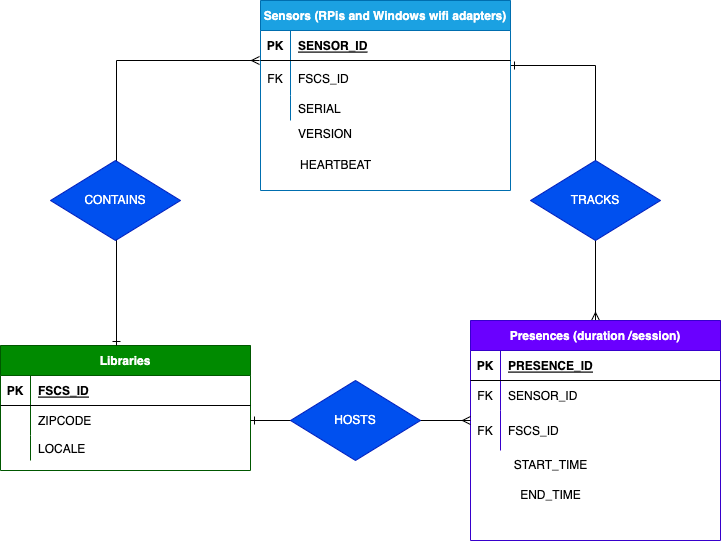

The diagram above was exported from draw.io. Its source (the exported page's mxGraphModel, read from the mxfile embedded in the PNG):
<mxGraphModel dx="2066" dy="1129" grid="1" gridSize="10" guides="1" tooltips="1" connect="1" arrows="1" fold="1" page="1" pageScale="1" pageWidth="850" pageHeight="1100" math="0" shadow="0" extFonts="Permanent Marker^https://fonts.googleapis.com/css?family=Permanent+Marker">
  <root>
    <mxCell id="0" />
    <mxCell id="1" parent="0" />
    <mxCell id="KcP10ACS-BVcZLbAQn2V-13" style="edgeStyle=orthogonalEdgeStyle;rounded=0;orthogonalLoop=1;jettySize=auto;html=1;startArrow=ERone;startFill=0;endArrow=ERmany;endFill=0;" parent="1" source="C-vyLk0tnHw3VtMMgP7b-2" target="C-vyLk0tnHw3VtMMgP7b-13" edge="1">
      <mxGeometry relative="1" as="geometry">
        <Array as="points">
          <mxPoint x="635" y="185" />
        </Array>
      </mxGeometry>
    </mxCell>
    <mxCell id="C-vyLk0tnHw3VtMMgP7b-2" value="Sensors (RPis and Windows wifi adapters)" style="shape=table;startSize=30;container=1;collapsible=1;childLayout=tableLayout;fixedRows=1;rowLines=0;fontStyle=1;align=center;resizeLast=1;fillColor=#1ba1e2;fontColor=#ffffff;strokeColor=#006EAF;" parent="1" vertex="1">
      <mxGeometry x="300" y="120" width="250" height="190" as="geometry" />
    </mxCell>
    <mxCell id="C-vyLk0tnHw3VtMMgP7b-3" value="" style="shape=partialRectangle;collapsible=0;dropTarget=0;pointerEvents=0;fillColor=none;points=[[0,0.5],[1,0.5]];portConstraint=eastwest;top=0;left=0;right=0;bottom=1;" parent="C-vyLk0tnHw3VtMMgP7b-2" vertex="1">
      <mxGeometry y="30" width="250" height="30" as="geometry" />
    </mxCell>
    <mxCell id="C-vyLk0tnHw3VtMMgP7b-4" value="PK" style="shape=partialRectangle;overflow=hidden;connectable=0;fillColor=none;top=0;left=0;bottom=0;right=0;fontStyle=1;" parent="C-vyLk0tnHw3VtMMgP7b-3" vertex="1">
      <mxGeometry width="30" height="30" as="geometry">
        <mxRectangle width="30" height="30" as="alternateBounds" />
      </mxGeometry>
    </mxCell>
    <mxCell id="C-vyLk0tnHw3VtMMgP7b-5" value="SENSOR_ID" style="shape=partialRectangle;overflow=hidden;connectable=0;fillColor=none;top=0;left=0;bottom=0;right=0;align=left;spacingLeft=6;fontStyle=5;" parent="C-vyLk0tnHw3VtMMgP7b-3" vertex="1">
      <mxGeometry x="30" width="220" height="30" as="geometry">
        <mxRectangle width="220" height="30" as="alternateBounds" />
      </mxGeometry>
    </mxCell>
    <mxCell id="C-vyLk0tnHw3VtMMgP7b-6" value="" style="shape=partialRectangle;collapsible=0;dropTarget=0;pointerEvents=0;fillColor=none;points=[[0,0.5],[1,0.5]];portConstraint=eastwest;top=0;left=0;right=0;bottom=0;" parent="C-vyLk0tnHw3VtMMgP7b-2" vertex="1">
      <mxGeometry y="60" width="250" height="35" as="geometry" />
    </mxCell>
    <mxCell id="C-vyLk0tnHw3VtMMgP7b-7" value="FK" style="shape=partialRectangle;overflow=hidden;connectable=0;fillColor=none;top=0;left=0;bottom=0;right=0;" parent="C-vyLk0tnHw3VtMMgP7b-6" vertex="1">
      <mxGeometry width="30" height="35" as="geometry">
        <mxRectangle width="30" height="35" as="alternateBounds" />
      </mxGeometry>
    </mxCell>
    <mxCell id="C-vyLk0tnHw3VtMMgP7b-8" value="FSCS_ID" style="shape=partialRectangle;overflow=hidden;connectable=0;fillColor=none;top=0;left=0;bottom=0;right=0;align=left;spacingLeft=6;" parent="C-vyLk0tnHw3VtMMgP7b-6" vertex="1">
      <mxGeometry x="30" width="220" height="35" as="geometry">
        <mxRectangle width="220" height="35" as="alternateBounds" />
      </mxGeometry>
    </mxCell>
    <mxCell id="C-vyLk0tnHw3VtMMgP7b-9" value="" style="shape=partialRectangle;collapsible=0;dropTarget=0;pointerEvents=0;fillColor=none;points=[[0,0.5],[1,0.5]];portConstraint=eastwest;top=0;left=0;right=0;bottom=0;" parent="C-vyLk0tnHw3VtMMgP7b-2" vertex="1">
      <mxGeometry y="95" width="250" height="25" as="geometry" />
    </mxCell>
    <mxCell id="C-vyLk0tnHw3VtMMgP7b-10" value="" style="shape=partialRectangle;overflow=hidden;connectable=0;fillColor=none;top=0;left=0;bottom=0;right=0;" parent="C-vyLk0tnHw3VtMMgP7b-9" vertex="1">
      <mxGeometry width="30" height="25" as="geometry">
        <mxRectangle width="30" height="25" as="alternateBounds" />
      </mxGeometry>
    </mxCell>
    <mxCell id="C-vyLk0tnHw3VtMMgP7b-11" value="SERIAL" style="shape=partialRectangle;overflow=hidden;connectable=0;fillColor=none;top=0;left=0;bottom=0;right=0;align=left;spacingLeft=6;" parent="C-vyLk0tnHw3VtMMgP7b-9" vertex="1">
      <mxGeometry x="30" width="220" height="25" as="geometry">
        <mxRectangle width="220" height="25" as="alternateBounds" />
      </mxGeometry>
    </mxCell>
    <mxCell id="C-vyLk0tnHw3VtMMgP7b-13" value="Presences (duration /session)" style="shape=table;startSize=30;container=1;collapsible=1;childLayout=tableLayout;fixedRows=1;rowLines=0;fontStyle=1;align=center;resizeLast=1;fillColor=#6a00ff;fontColor=#ffffff;strokeColor=#3700CC;" parent="1" vertex="1">
      <mxGeometry x="510" y="440" width="250" height="220" as="geometry" />
    </mxCell>
    <mxCell id="C-vyLk0tnHw3VtMMgP7b-14" value="" style="shape=partialRectangle;collapsible=0;dropTarget=0;pointerEvents=0;fillColor=none;points=[[0,0.5],[1,0.5]];portConstraint=eastwest;top=0;left=0;right=0;bottom=1;" parent="C-vyLk0tnHw3VtMMgP7b-13" vertex="1">
      <mxGeometry y="30" width="250" height="30" as="geometry" />
    </mxCell>
    <mxCell id="C-vyLk0tnHw3VtMMgP7b-15" value="PK" style="shape=partialRectangle;overflow=hidden;connectable=0;fillColor=none;top=0;left=0;bottom=0;right=0;fontStyle=1;" parent="C-vyLk0tnHw3VtMMgP7b-14" vertex="1">
      <mxGeometry width="30" height="30" as="geometry">
        <mxRectangle width="30" height="30" as="alternateBounds" />
      </mxGeometry>
    </mxCell>
    <mxCell id="C-vyLk0tnHw3VtMMgP7b-16" value="PRESENCE_ID" style="shape=partialRectangle;overflow=hidden;connectable=0;fillColor=none;top=0;left=0;bottom=0;right=0;align=left;spacingLeft=6;fontStyle=5;" parent="C-vyLk0tnHw3VtMMgP7b-14" vertex="1">
      <mxGeometry x="30" width="220" height="30" as="geometry">
        <mxRectangle width="220" height="30" as="alternateBounds" />
      </mxGeometry>
    </mxCell>
    <mxCell id="C-vyLk0tnHw3VtMMgP7b-17" value="" style="shape=partialRectangle;collapsible=0;dropTarget=0;pointerEvents=0;fillColor=none;points=[[0,0.5],[1,0.5]];portConstraint=eastwest;top=0;left=0;right=0;bottom=0;" parent="C-vyLk0tnHw3VtMMgP7b-13" vertex="1">
      <mxGeometry y="60" width="250" height="30" as="geometry" />
    </mxCell>
    <mxCell id="C-vyLk0tnHw3VtMMgP7b-18" value="FK" style="shape=partialRectangle;overflow=hidden;connectable=0;fillColor=none;top=0;left=0;bottom=0;right=0;" parent="C-vyLk0tnHw3VtMMgP7b-17" vertex="1">
      <mxGeometry width="30" height="30" as="geometry">
        <mxRectangle width="30" height="30" as="alternateBounds" />
      </mxGeometry>
    </mxCell>
    <mxCell id="C-vyLk0tnHw3VtMMgP7b-19" value="SENSOR_ID" style="shape=partialRectangle;overflow=hidden;connectable=0;fillColor=none;top=0;left=0;bottom=0;right=0;align=left;spacingLeft=6;" parent="C-vyLk0tnHw3VtMMgP7b-17" vertex="1">
      <mxGeometry x="30" width="220" height="30" as="geometry">
        <mxRectangle width="220" height="30" as="alternateBounds" />
      </mxGeometry>
    </mxCell>
    <mxCell id="C-vyLk0tnHw3VtMMgP7b-20" value="" style="shape=partialRectangle;collapsible=0;dropTarget=0;pointerEvents=0;fillColor=none;points=[[0,0.5],[1,0.5]];portConstraint=eastwest;top=0;left=0;right=0;bottom=0;" parent="C-vyLk0tnHw3VtMMgP7b-13" vertex="1">
      <mxGeometry y="90" width="250" height="40" as="geometry" />
    </mxCell>
    <mxCell id="C-vyLk0tnHw3VtMMgP7b-21" value="FK" style="shape=partialRectangle;overflow=hidden;connectable=0;fillColor=none;top=0;left=0;bottom=0;right=0;" parent="C-vyLk0tnHw3VtMMgP7b-20" vertex="1">
      <mxGeometry width="30" height="40" as="geometry">
        <mxRectangle width="30" height="40" as="alternateBounds" />
      </mxGeometry>
    </mxCell>
    <mxCell id="C-vyLk0tnHw3VtMMgP7b-22" value="FSCS_ID" style="shape=partialRectangle;overflow=hidden;connectable=0;fillColor=none;top=0;left=0;bottom=0;right=0;align=left;spacingLeft=6;" parent="C-vyLk0tnHw3VtMMgP7b-20" vertex="1">
      <mxGeometry x="30" width="220" height="40" as="geometry">
        <mxRectangle width="220" height="40" as="alternateBounds" />
      </mxGeometry>
    </mxCell>
    <mxCell id="KcP10ACS-BVcZLbAQn2V-1" value="Libraries" style="shape=table;startSize=30;container=1;collapsible=1;childLayout=tableLayout;fixedRows=1;rowLines=0;fontStyle=1;align=center;resizeLast=1;fillColor=#008a00;fontColor=#ffffff;strokeColor=#005700;" parent="1" vertex="1">
      <mxGeometry x="40" y="465" width="250" height="125" as="geometry">
        <mxRectangle x="120" y="280" width="90" height="30" as="alternateBounds" />
      </mxGeometry>
    </mxCell>
    <mxCell id="KcP10ACS-BVcZLbAQn2V-2" value="" style="shape=partialRectangle;collapsible=0;dropTarget=0;pointerEvents=0;fillColor=none;points=[[0,0.5],[1,0.5]];portConstraint=eastwest;top=0;left=0;right=0;bottom=1;" parent="KcP10ACS-BVcZLbAQn2V-1" vertex="1">
      <mxGeometry y="30" width="250" height="30" as="geometry" />
    </mxCell>
    <mxCell id="KcP10ACS-BVcZLbAQn2V-3" value="PK" style="shape=partialRectangle;overflow=hidden;connectable=0;fillColor=none;top=0;left=0;bottom=0;right=0;fontStyle=1;" parent="KcP10ACS-BVcZLbAQn2V-2" vertex="1">
      <mxGeometry width="30" height="30" as="geometry">
        <mxRectangle width="30" height="30" as="alternateBounds" />
      </mxGeometry>
    </mxCell>
    <mxCell id="KcP10ACS-BVcZLbAQn2V-4" value="FSCS_ID" style="shape=partialRectangle;overflow=hidden;connectable=0;fillColor=none;top=0;left=0;bottom=0;right=0;align=left;spacingLeft=6;fontStyle=5;" parent="KcP10ACS-BVcZLbAQn2V-2" vertex="1">
      <mxGeometry x="30" width="220" height="30" as="geometry">
        <mxRectangle width="220" height="30" as="alternateBounds" />
      </mxGeometry>
    </mxCell>
    <mxCell id="KcP10ACS-BVcZLbAQn2V-5" value="" style="shape=partialRectangle;collapsible=0;dropTarget=0;pointerEvents=0;fillColor=none;points=[[0,0.5],[1,0.5]];portConstraint=eastwest;top=0;left=0;right=0;bottom=0;" parent="KcP10ACS-BVcZLbAQn2V-1" vertex="1">
      <mxGeometry y="60" width="250" height="30" as="geometry" />
    </mxCell>
    <mxCell id="KcP10ACS-BVcZLbAQn2V-6" value="" style="shape=partialRectangle;overflow=hidden;connectable=0;fillColor=none;top=0;left=0;bottom=0;right=0;" parent="KcP10ACS-BVcZLbAQn2V-5" vertex="1">
      <mxGeometry width="30" height="30" as="geometry">
        <mxRectangle width="30" height="30" as="alternateBounds" />
      </mxGeometry>
    </mxCell>
    <mxCell id="KcP10ACS-BVcZLbAQn2V-7" value="ZIPCODE" style="shape=partialRectangle;overflow=hidden;connectable=0;fillColor=none;top=0;left=0;bottom=0;right=0;align=left;spacingLeft=6;" parent="KcP10ACS-BVcZLbAQn2V-5" vertex="1">
      <mxGeometry x="30" width="220" height="30" as="geometry">
        <mxRectangle width="220" height="30" as="alternateBounds" />
      </mxGeometry>
    </mxCell>
    <mxCell id="KcP10ACS-BVcZLbAQn2V-8" value="" style="shape=partialRectangle;collapsible=0;dropTarget=0;pointerEvents=0;fillColor=none;points=[[0,0.5],[1,0.5]];portConstraint=eastwest;top=0;left=0;right=0;bottom=0;" parent="KcP10ACS-BVcZLbAQn2V-1" vertex="1">
      <mxGeometry y="90" width="250" height="25" as="geometry" />
    </mxCell>
    <mxCell id="KcP10ACS-BVcZLbAQn2V-9" value="" style="shape=partialRectangle;overflow=hidden;connectable=0;fillColor=none;top=0;left=0;bottom=0;right=0;" parent="KcP10ACS-BVcZLbAQn2V-8" vertex="1">
      <mxGeometry width="30" height="25" as="geometry">
        <mxRectangle width="30" height="25" as="alternateBounds" />
      </mxGeometry>
    </mxCell>
    <mxCell id="KcP10ACS-BVcZLbAQn2V-10" value="LOCALE" style="shape=partialRectangle;overflow=hidden;connectable=0;fillColor=none;top=0;left=0;bottom=0;right=0;align=left;spacingLeft=6;" parent="KcP10ACS-BVcZLbAQn2V-8" vertex="1">
      <mxGeometry x="30" width="220" height="25" as="geometry">
        <mxRectangle width="220" height="25" as="alternateBounds" />
      </mxGeometry>
    </mxCell>
    <mxCell id="KcP10ACS-BVcZLbAQn2V-14" value="TRACKS" style="rhombus;whiteSpace=wrap;html=1;fillColor=#0050ef;fontColor=#ffffff;strokeColor=#001DBC;" parent="1" vertex="1">
      <mxGeometry x="570" y="280" width="130" height="80" as="geometry" />
    </mxCell>
    <mxCell id="KcP10ACS-BVcZLbAQn2V-25" value="START_TIME" style="text;html=1;align=center;verticalAlign=middle;resizable=0;points=[];autosize=1;strokeColor=none;fillColor=none;" parent="1" vertex="1">
      <mxGeometry x="540" y="570" width="100" height="30" as="geometry" />
    </mxCell>
    <mxCell id="KcP10ACS-BVcZLbAQn2V-28" style="edgeStyle=orthogonalEdgeStyle;rounded=0;orthogonalLoop=1;jettySize=auto;html=1;entryX=0.464;entryY=0;entryDx=0;entryDy=0;startArrow=ERmany;startFill=0;endArrow=ERone;endFill=0;entryPerimeter=0;" parent="1" target="KcP10ACS-BVcZLbAQn2V-1" edge="1">
      <mxGeometry relative="1" as="geometry">
        <Array as="points">
          <mxPoint x="156" y="180" />
        </Array>
        <mxPoint x="299" y="180" as="sourcePoint" />
      </mxGeometry>
    </mxCell>
    <mxCell id="KcP10ACS-BVcZLbAQn2V-29" value="CONTAINS" style="rhombus;whiteSpace=wrap;html=1;fillColor=#0050ef;fontColor=#ffffff;strokeColor=#001DBC;" parent="1" vertex="1">
      <mxGeometry x="90" y="280" width="130" height="80" as="geometry" />
    </mxCell>
    <mxCell id="63te8DaCAtURwqytcfaw-1" style="edgeStyle=orthogonalEdgeStyle;rounded=0;orthogonalLoop=1;jettySize=auto;html=1;exitX=1;exitY=0.5;exitDx=0;exitDy=0;entryX=0;entryY=0.25;entryDx=0;entryDy=0;entryPerimeter=0;startArrow=ERone;startFill=0;endArrow=ERmany;endFill=0;" edge="1" parent="1" source="KcP10ACS-BVcZLbAQn2V-5" target="C-vyLk0tnHw3VtMMgP7b-20">
      <mxGeometry relative="1" as="geometry" />
    </mxCell>
    <mxCell id="63te8DaCAtURwqytcfaw-2" value="HOSTS" style="rhombus;whiteSpace=wrap;html=1;fillColor=#0050ef;fontColor=#ffffff;strokeColor=#001DBC;" vertex="1" parent="1">
      <mxGeometry x="330" y="500" width="130" height="80" as="geometry" />
    </mxCell>
    <mxCell id="63te8DaCAtURwqytcfaw-4" value="VERSION" style="shape=partialRectangle;overflow=hidden;connectable=0;fillColor=none;top=0;left=0;bottom=0;right=0;align=left;spacingLeft=6;" vertex="1" parent="1">
      <mxGeometry x="330" y="240" width="220" height="25" as="geometry">
        <mxRectangle width="220" height="25" as="alternateBounds" />
      </mxGeometry>
    </mxCell>
    <mxCell id="63te8DaCAtURwqytcfaw-6" value="END_TIME" style="text;html=1;align=center;verticalAlign=middle;resizable=0;points=[];autosize=1;strokeColor=none;fillColor=none;" vertex="1" parent="1">
      <mxGeometry x="550" y="600" width="80" height="30" as="geometry" />
    </mxCell>
    <mxCell id="63te8DaCAtURwqytcfaw-10" value="HEARTBEAT" style="text;html=1;align=center;verticalAlign=middle;resizable=0;points=[];autosize=1;strokeColor=none;fillColor=none;" vertex="1" parent="1">
      <mxGeometry x="330" y="270" width="90" height="30" as="geometry" />
    </mxCell>
  </root>
</mxGraphModel>